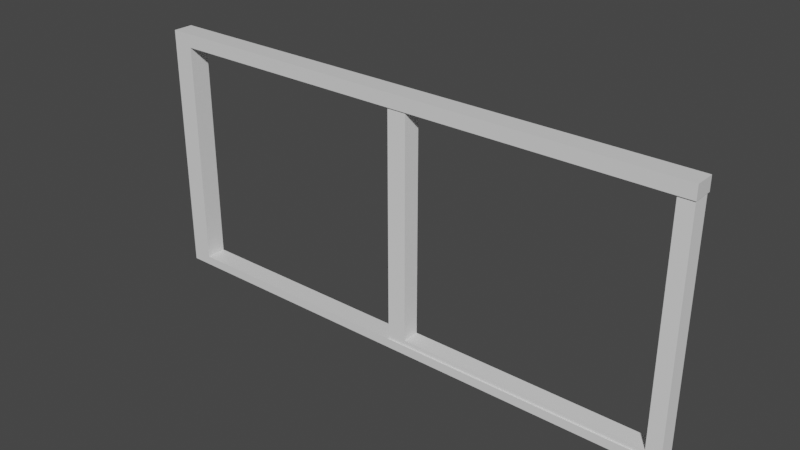 # Source: ventanal.blend  (saved by Blender 2.93.20; exported with 4.5.12 LTS)
import bpy
from mathutils import Matrix  # noqa: F401  (used for matrix-valued properties, if any)

bpy.ops.wm.read_factory_settings(use_empty=True)
scene = bpy.context.scene
scene.name = 'Scene'

# ---- collections
col_collection = bpy.data.collections.new('Collection'); scene.collection.children.link(col_collection)

# ---- materials (node trees are filled in below, after node groups)
mat_material = bpy.data.materials.new('Material')
mat_material.alpha_threshold = 0.0
mat_material.use_transparent_shadow = False
mat_material.line_color = (0.0, 0.0, 0.0, 1.0)

# ---- material node trees
mat_material.use_nodes = True; mat_material.node_tree.nodes.clear()
_N = mat_material.node_tree.nodes; _L = mat_material.node_tree.links
n0 = _N.new('ShaderNodeOutputMaterial'); n0.name = 'Material Output'; n0.location = (300, 300)
n1 = _N.new('ShaderNodeBsdfPrincipled'); n1.name = 'Principled BSDF'; n1.location = (10, 300)
n1.distribution = 'GGX'
n1.subsurface_method = 'BURLEY'
n1.inputs[2].default_value = 0.4
n1.inputs[3].default_value = 1.45
n1.inputs[27].default_value = (0.0, 0.0, 0.0, 1.0)
n1.inputs[28].default_value = 1.0
_L.new(n1.outputs[0], n0.inputs[0])
n0.is_active_output = True

# ---- world
world_world = bpy.data.worlds.new('World'); scene.world = world_world
world_world.use_nodes = True; world_world.node_tree.nodes.clear()
_N = world_world.node_tree.nodes; _L = world_world.node_tree.links
n0 = _N.new('ShaderNodeOutputWorld'); n0.name = 'World Output'; n0.location = (300, 300)
n1 = _N.new('ShaderNodeBackground'); n1.name = 'Background'; n1.location = (10, 300)
n1.inputs[0].default_value = (0.05088, 0.05088, 0.05088, 1.0)
_L.new(n1.outputs[0], n0.inputs[0])
n0.is_active_output = True
world_world.color = (0.05088, 0.05088, 0.05088)
world_world.use_sun_shadow = False
world_world.sun_shadow_jitter_overblur = 0.0

# ---- meshes
me_cube = bpy.data.meshes.new('Cube')
me_cube.from_pydata([(0.1479, 0.2073, 7.722), (0.1479, 0.2073, -0.2623), (0.1479, -0.4381, 7.722), (0.1479, -0.4381, -0.2623), (-0.5202, 0.2073, 7.722), (-0.5202, 0.2073, -0.2623), (-0.5202, -0.4381, 7.722), (-0.5202, -0.4381, -0.2623), (0.1479, 0.2073, 7.294), (-0.5202, -0.4381, 6.82), (0.1479, -0.4381, 7.294), (-0.5202, 0.2073, 6.82), (0.1479, 0.2073, 0.02448), (0.1479, -0.4381, 0.02448), (-0.5202, 0.2073, 0.6222), (-0.5202, -0.4381, 0.6222), (16.93, 0.2073, 0.02448), (16.93, 0.2073, -0.2623), (16.93, -0.4381, 0.02448), (16.93, -0.4381, -0.2623), (16.93, 0.2073, 7.722), (16.93, -0.4381, 7.722), (16.93, 0.2073, 7.294), (16.93, -0.4381, 7.294)], [], [(0, 4, 6, 2), (10, 2, 6, 9), (9, 6, 4, 11), (5, 1, 3, 7), (8, 0, 20, 22), (11, 4, 0, 8), (14, 11, 8, 12), (12, 8, 10, 13), (15, 9, 11, 14), (13, 10, 9, 15), (3, 13, 15, 7), (7, 15, 14, 5), (2, 10, 23, 21), (5, 14, 12, 1), (22, 20, 21, 23), (17, 16, 18, 19), (10, 8, 22, 23), (12, 13, 18, 16), (13, 3, 19, 18), (1, 12, 16, 17), (3, 1, 17, 19), (0, 2, 21, 20)])
_uv = me_cube.uv_layers.new(name='UVMap')
_uv.uv.foreach_set('vector', [0.625, 0.5, 0.875, 0.5, 0.875, 0.75, 0.625, 0.75, 0.5968, 0.75, 0.625, 0.75, 0.625, 1.0, 0.5968, 1.0, 0.5968, 0.0, 0.625, 0.0, 0.625, 0.25, 0.5968, 0.25, 0.125, 0.5, 0.375, 0.5, 0.375, 0.75, 0.125, 0.75, 0.5968, 0.5, 0.625, 0.5, 0.625, 0.5, 0.5968, 0.5, 0.5968, 0.25, 0.625, 0.25, 0.625, 0.5, 0.5968, 0.5, 0.4027, 0.25, 0.5968, 0.25, 0.5968, 0.5, 0.4027, 0.5, 0.4027, 0.5, 0.5968, 0.5, 0.5968, 0.75, 0.4027, 0.75, 0.4027, 0.0, 0.5968, 0.0, 0.5968, 0.25, 0.4027, 0.25, 0.4027, 0.75, 0.5968, 0.75, 0.5968, 1.0, 0.4027, 1.0, 0.375, 0.75, 0.4027, 0.75, 0.4027, 1.0, 0.375, 1.0, 0.375, 0.0, 0.4027, 0.0, 0.4027, 0.25, 0.375, 0.25, 0.625, 0.75, 0.5968, 0.75, 0.5968, 0.75, 0.625, 0.75, 0.375, 0.25, 0.4027, 0.25, 0.4027, 0.5, 0.375, 0.5, 0.5968, 0.5, 0.625, 0.5, 0.625, 0.75, 0.5968, 0.75, 0.375, 0.5, 0.4027, 0.5, 0.4027, 0.75, 0.375, 0.75, 0.5968, 0.75, 0.5968, 0.5, 0.5968, 0.5, 0.5968, 0.75, 0.4027, 0.5, 0.4027, 0.75, 0.4027, 0.75, 0.4027, 0.5, 0.4027, 0.75, 0.375, 0.75, 0.375, 0.75, 0.4027, 0.75, 0.375, 0.5, 0.4027, 0.5, 0.4027, 0.5, 0.375, 0.5, 0.375, 0.75, 0.375, 0.5, 0.375, 0.5, 0.375, 0.75, 0.625, 0.5, 0.625, 0.75, 0.625, 0.75, 0.625, 0.5])
me_cube.materials.append(mat_material)
me_cube.use_remesh_preserve_volume = False
me_cube.use_remesh_preserve_attributes = False
me_cube.use_mirror_vertex_groups = False
me_cube.update()
me_cube_001 = bpy.data.meshes.new('Cube.001')
me_cube_001.from_pydata([(-1.0, -1.0, -1.0), (-1.0, -1.0, 6.768), (-1.0, 1.0, -1.0), (-1.0, 1.0, 6.768), (-0.3937, -1.0, -1.0), (-0.3937, -1.0, 6.768), (-0.3937, 1.0, -1.0), (-0.3937, 1.0, 6.768), (-1.0, -1.0, 6.453), (-1.0, 1.0, 6.453), (-0.3937, 1.0, 6.453), (-0.3937, -1.0, 6.453), (-1.0, 1.0, -0.6678), (-0.3937, 1.0, -0.6678), (-0.3937, -1.0, -0.6678), (-1.0, -1.0, -0.6678), (7.903, 1.0, -0.6678), (7.903, 1.0, -1.0), (7.903, -1.0, -1.0), (7.903, 1.0, 6.768), (7.903, -1.0, 6.768), (7.903, -1.0, -0.6678), (7.903, 1.0, 6.453), (7.903, -1.0, 6.453), (7.453, -1.0, 6.768), (7.453, 1.0, 6.768), (7.453, 1.0, 6.453), (7.453, -1.0, 6.453), (7.441, 1.0, -0.6678), (7.441, 1.0, -1.0), (7.441, -1.0, -0.6678), (7.441, -1.0, -1.0), (7.903, 1.0, 6.487), (7.903, -1.0, 6.487), (7.441, 1.0, 6.487), (7.441, -1.0, 6.487)], [], [(8, 1, 3, 9), (9, 3, 7, 10), (27, 26, 22, 23), (11, 5, 1, 8), (2, 6, 4, 0), (7, 3, 1, 5), (14, 11, 8, 15), (13, 10, 11, 14), (12, 9, 10, 13), (15, 8, 9, 12), (0, 15, 12, 2), (2, 12, 13, 6), (25, 24, 20, 19), (4, 14, 15, 0), (22, 19, 20, 23), (17, 16, 21, 18), (29, 28, 16, 17), (21, 16, 32, 33), (24, 27, 23, 20), (30, 31, 18, 21), (31, 29, 17, 18), (26, 25, 19, 22), (10, 7, 25, 26), (5, 11, 27, 24), (7, 5, 24, 25), (11, 10, 26, 27), (4, 6, 29, 31), (14, 4, 31, 30), (13, 14, 30, 28), (6, 13, 28, 29), (34, 35, 33, 32), (30, 21, 33, 35), (16, 28, 34, 32), (28, 30, 35, 34)])
_uv = me_cube_001.uv_layers.new(name='UVMap')
_uv.uv.foreach_set('vector', [0.6149, 0.0, 0.625, 0.0, 0.625, 0.25, 0.6149, 0.25, 0.6149, 0.25, 0.625, 0.25, 0.625, 0.5, 0.6149, 0.5, 0.6149, 0.75, 0.6149, 0.5, 0.6149, 0.5, 0.6149, 0.75, 0.6149, 0.75, 0.625, 0.75, 0.625, 1.0, 0.6149, 1.0, 0.125, 0.5, 0.375, 0.5, 0.375, 0.75, 0.125, 0.75, 0.625, 0.5, 0.875, 0.5, 0.875, 0.75, 0.625, 0.75, 0.3857, 0.75, 0.6149, 0.75, 0.6149, 1.0, 0.3857, 1.0, 0.3857, 0.5, 0.6149, 0.5, 0.6149, 0.75, 0.3857, 0.75, 0.3857, 0.25, 0.6149, 0.25, 0.6149, 0.5, 0.3857, 0.5, 0.3857, 0.0, 0.6149, 0.0, 0.6149, 0.25, 0.3857, 0.25, 0.375, 0.0, 0.3857, 0.0, 0.3857, 0.25, 0.375, 0.25, 0.375, 0.25, 0.3857, 0.25, 0.3857, 0.5, 0.375, 0.5, 0.625, 0.5, 0.625, 0.75, 0.625, 0.75, 0.625, 0.5, 0.375, 0.75, 0.3857, 0.75, 0.3857, 1.0, 0.375, 1.0, 0.6149, 0.5, 0.625, 0.5, 0.625, 0.75, 0.6149, 0.75, 0.375, 0.5, 0.3857, 0.5, 0.3857, 0.75, 0.375, 0.75, 0.375, 0.5, 0.3857, 0.5, 0.3857, 0.5, 0.375, 0.5, 0.3857, 0.75, 0.3857, 0.5, 0.3857, 0.5, 0.3857, 0.75, 0.625, 0.75, 0.6149, 0.75, 0.6149, 0.75, 0.625, 0.75, 0.3857, 0.75, 0.375, 0.75, 0.375, 0.75, 0.3857, 0.75, 0.375, 0.75, 0.375, 0.5, 0.375, 0.5, 0.375, 0.75, 0.6149, 0.5, 0.625, 0.5, 0.625, 0.5, 0.6149, 0.5, 0.6149, 0.5, 0.625, 0.5, 0.625, 0.5, 0.6149, 0.5, 0.625, 0.75, 0.6149, 0.75, 0.6149, 0.75, 0.625, 0.75, 0.625, 0.5, 0.625, 0.75, 0.625, 0.75, 0.625, 0.5, 0.6149, 0.75, 0.6149, 0.5, 0.6149, 0.5, 0.6149, 0.75, 0.375, 0.75, 0.375, 0.5, 0.375, 0.5, 0.375, 0.75, 0.3857, 0.75, 0.375, 0.75, 0.375, 0.75, 0.3857, 0.75, 0.3857, 0.5, 0.3857, 0.75, 0.3857, 0.75, 0.3857, 0.5, 0.375, 0.5, 0.3857, 0.5, 0.3857, 0.5, 0.375, 0.5, 0.3857, 0.5, 0.3857, 0.75, 0.3857, 0.75, 0.3857, 0.5, 0.3857, 0.75, 0.3857, 0.75, 0.3857, 0.75, 0.3857, 0.75, 0.3857, 0.5, 0.3857, 0.5, 0.3857, 0.5, 0.3857, 0.5, 0.3857, 0.5, 0.3857, 0.75, 0.3857, 0.75, 0.3857, 0.5])
me_cube_001.use_remesh_fix_poles = True
me_cube_001.use_remesh_preserve_attributes = False
me_cube_001.update()

# ---- objects
ob_cube = bpy.data.objects.new('Cube', me_cube)
ob_cube_001 = bpy.data.objects.new('Cube.001', me_cube_001)

# ---- transforms, parenting, visibility, modifiers, constraints
ob_cube.location = (0.0, 0.0, 0.0)
ob_cube.lock_rotations_4d = False
ob_cube.empty_display_type = 'ARROWS'
ob_cube.lineart.crease_threshold = 0.0
ob_cube_001.location = (9.001, -0.1154, 0.8493)
ob_cube_001.scale = (1.0, 0.2791, 1.0)

# ---- collection membership
col_collection.objects.link(ob_cube)
col_collection.objects.link(ob_cube_001)

# ---- scene / render settings (as saved in the file)
scene.frame_start = 1; scene.frame_end = 250; scene.frame_set(1)
scene.render.engine = 'BLENDER_EEVEE_NEXT'
scene.cycles.use_denoising = False
scene.cycles.samples = 128
scene.cycles.sampling_pattern = 'TABULATED_SOBOL'
scene.cycles.use_adaptive_sampling = False
scene.cycles.use_light_tree = False
scene.view_settings.view_transform = 'Filmic'
bpy.context.view_layer.update()

# ---- added for rendering (the .blend has no active camera and no usable light): camera, sun
cam_auto = bpy.data.cameras.new('AutoCamera')
cam_auto.lens = 50.0
cam_auto.sensor_width = 36.0
cam_auto.clip_end = 1000.0
ob_auto_camera = bpy.data.objects.new('AutoCamera', cam_auto)
scene.collection.objects.link(ob_auto_camera)
ob_auto_camera.location = (25.9659, -21.4305, 17.9398)
ob_auto_camera.rotation_euler = (1.09748, -7.21219e-08, 0.694738)
scene.camera = ob_auto_camera
light_auto_sun = bpy.data.lights.new('AutoSun', 'SUN')
light_auto_sun.energy = 3.0
light_auto_sun.angle = 0.0523599
ob_auto_sun = bpy.data.objects.new('AutoSun', light_auto_sun)
scene.collection.objects.link(ob_auto_sun)
ob_auto_sun.rotation_euler = (0.872665, 0.174533, 0.523599)
bpy.context.view_layer.update()
